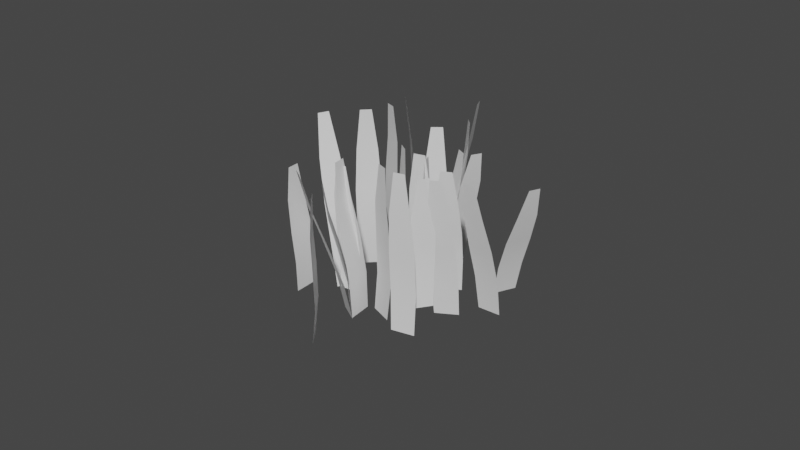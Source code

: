 # Source: grass_test.blend  (saved by Blender 2.93.20; exported with 4.5.12 LTS)
import bpy
from mathutils import Matrix  # noqa: F401  (used for matrix-valued properties, if any)

bpy.ops.wm.read_factory_settings(use_empty=True)
scene = bpy.context.scene
scene.name = 'Scene'

# ---- collections
col_collection = bpy.data.collections.new('Collection'); scene.collection.children.link(col_collection)

# ---- world
world_world = bpy.data.worlds.new('World'); scene.world = world_world
world_world.use_nodes = True; world_world.node_tree.nodes.clear()
_N = world_world.node_tree.nodes; _L = world_world.node_tree.links
n0 = _N.new('ShaderNodeOutputWorld'); n0.name = 'World Output'; n0.location = (300, 300)
n1 = _N.new('ShaderNodeBackground'); n1.name = 'Background'; n1.location = (10, 300)
n1.inputs[0].default_value = (0.05088, 0.05088, 0.05088, 1.0)
_L.new(n1.outputs[0], n0.inputs[0])
n0.is_active_output = True
world_world.color = (0.05088, 0.05088, 0.05088)
world_world.use_sun_shadow = False
world_world.sun_shadow_jitter_overblur = 0.0

# ---- meshes
me_plane_001 = bpy.data.meshes.new('Plane.001')
me_plane_001.from_pydata([(-0.00758, 0.002741, -0.01682), (-0.001462, -0.001421, -0.01683), (-0.005917, 0.001636, 0.02708), (-0.003022, -0.0003336, 0.02708), (-0.007523, 0.003321, 0.005071), (-0.0009038, -0.001181, 0.005062), (-0.007291, 0.003685, -0.005956), (-0.0006713, -0.000818, -0.005964), (-0.001942, -0.001392, 0.01613), (-0.007318, 0.002265, 0.01613), (-0.001807, 0.004702, -0.02193), (-0.002549, 0.00555, -0.008508), (0.003637, 0.00971, -0.02212), (0.003341, 0.01097, -0.008705), (0.003642, 0.01113, 0.00484), (-0.002247, 0.005715, 0.005037), (0.003587, 0.01058, 0.01843), (0.002367, 0.01018, 0.03195), (-0.001197, 0.006177, 0.01859), (-0.0002088, 0.007809, 0.03204), (-0.0008857, 0.01566, -0.01575), (0.0004306, 0.01517, -0.005789), (0.002094, 0.02243, -0.01603), (0.003654, 0.02249, -0.006097), (0.006362, 0.02171, 0.003699), (0.003138, 0.01439, 0.004006), (0.009068, 0.02011, 0.01349), (0.01053, 0.01824, 0.02342), (0.00645, 0.01416, 0.01374), (0.009116, 0.01504, 0.02355), (-0.00501, -0.0151, -0.019), (-0.005211, -0.01523, -0.007048), (-0.004523, -0.02248, -0.01926), (-0.004684, -0.02321, -0.007329), (-0.006398, -0.02375, 0.004625), (-0.006925, -0.01577, 0.004907), (-0.008526, -0.02356, 0.01661), (-0.009559, -0.02255, 0.02861), (-0.008954, -0.01708, 0.01684), (-0.009789, -0.01905, 0.02873), (0.02469, -0.0005448, -0.01446), (0.02383, -0.001678, -0.003895), (0.03207, -0.0008429, -0.01411), (0.03182, -0.002001, -0.00351), (0.03121, -0.004574, 0.006958), (0.02322, -0.004251, 0.006574), (0.02984, -0.007457, 0.01736), (0.02776, -0.009243, 0.02782), (0.02335, -0.007195, 0.01705), (0.02427, -0.009102, 0.02765), (0.005919, -0.005052, -0.0139), (0.005002, -0.005218, -0.003975), (0.003494, 0.001931, -0.01424), (0.00238, 0.002337, -0.004335), (0.002706, 0.002933, 0.005758), (0.005329, -0.004622, 0.006119), (0.003599, 0.002932, 0.01593), (0.003735, 0.001869, 0.026), (0.00573, -0.003205, 0.01622), (0.004882, -0.001435, 0.02616), (-0.002537, 0.002003, -0.01958), (-0.002436, 0.001448, -0.007683), (0.004534, 0.004176, -0.01973), (0.005215, 0.003798, -0.007842), (0.005964, 0.002164, 0.004022), (-0.001687, -0.0001871, 0.004182), (0.006081, 3.005e-05, 0.01589), (0.005214, -0.001451, 0.0278), (-0.0001341, -0.001879, 0.01602), (0.001867, -0.002479, 0.02787), (0.007033, 0.002761, -0.01606), (0.007029, 0.001854, -0.005667), (0.01361, 0.006147, -0.01598), (0.01415, 0.005518, -0.005578), (0.01509, 0.003437, 0.004752), (0.007971, -0.0002264, 0.004663), (0.01552, 0.0006996, 0.01506), (0.01479, -0.0014, 0.0254), (0.009742, -0.002276, 0.01498), (0.01167, -0.003002, 0.02537), (-0.01343, 0.02222, -0.02058), (-0.01504, 0.0206, -0.007586), (-0.01872, 0.02739, -0.02076), (-0.02076, 0.0262, -0.007785), (-0.02174, 0.02566, 0.005439), (-0.01602, 0.02007, 0.005637), (-0.02198, 0.02482, 0.01874), (-0.02232, 0.02279, 0.03188), (-0.01733, 0.02027, 0.0189), (-0.01981, 0.02034, 0.03196), (-0.01096, 0.02803, -0.02174), (-0.009254, 0.02809, -0.008437), (-0.01375, 0.03488, -0.02158), (-0.01228, 0.0355, -0.008264), (-0.009444, 0.03635, 0.004914), (-0.006422, 0.02894, 0.004741), (-0.006034, 0.03662, 0.01804), (-0.003265, 0.03582, 0.03126), (-0.003578, 0.0306, 0.0179), (-0.001943, 0.03258, 0.03118), (0.006335, 0.005551, -0.01554), (0.006712, 0.00655, -0.005618), (-7.247e-05, 0.009235, -0.0159), (-0.0002204, 0.01054, -0.006001), (0.0005636, 0.01284, 0.003806), (0.007495, 0.008855, 0.004189), (0.002158, 0.01505, 0.01362), (0.003901, 0.01602, 0.02356), (0.007788, 0.01181, 0.01394), (0.006932, 0.01427, 0.02372), (-0.0194, 0.008799, -0.01918), (-0.01853, 0.007869, -0.006251), (-0.02488, 0.003833, -0.01934), (-0.02447, 0.002496, -0.00643), (-0.02478, 0.002413, 0.006664), (-0.01885, 0.007786, 0.006843), (-0.02477, 0.003084, 0.01982), (-0.0235, 0.003475, 0.03285), (-0.01996, 0.007449, 0.01996), (-0.0209, 0.005825, 0.03293), (0.01174, -0.004684, -0.01952), (0.01164, -0.006307, -0.007747), (0.01835, -0.001375, -0.0192), (0.01879, -0.002727, -0.007397), (0.01955, -0.005383, 0.00427), (0.0124, -0.008963, 0.003919), (0.01978, -0.008654, 0.01587), (0.01889, -0.01139, 0.02754), (0.01397, -0.01156, 0.01559), (0.01577, -0.01295, 0.02738), (-0.00686, -0.02064, -0.01464), (-0.007642, -0.02082, -0.00488), (-0.00179, -0.02603, -0.01456), (-0.002157, -0.02665, -0.004796), (-0.003847, -0.0281, 0.004907), (-0.009332, -0.02227, 0.004823), (-0.006317, -0.02925, 0.01459), (-0.008468, -0.02907, 0.0243), (-0.01077, -0.02452, 0.01452), (-0.01087, -0.02652, 0.02427), (-0.02182, 0.02022, -0.01751), (-0.02232, 0.01909, -0.006149), (-0.02864, 0.02308, -0.01773), (-0.0297, 0.02218, -0.006381), (-0.02991, 0.02255, 0.00518), (-0.02253, 0.01946, 0.005412), (-0.02929, 0.02295, 0.01681), (-0.02841, 0.02204, 0.02831), (-0.02329, 0.02044, 0.017), (-0.02518, 0.02069, 0.02841), (-0.01321, -0.01756, -0.01407), (-0.01384, -0.01713, -0.004039), (-0.005821, -0.0174, -0.01384), (-0.005837, -0.01695, -0.003793), (-0.006132, -0.01772, 0.006333), (-0.01413, -0.0179, 0.006086), (-0.007171, -0.0188, 0.01646), (-0.008978, -0.01899, 0.02649), (-0.01367, -0.01895, 0.01625), (-0.01248, -0.01907, 0.02638), (-0.02311, 0.001567, -0.02459), (-0.02544, 0.002582, -0.01111), (-0.02669, -0.004899, -0.02489), (-0.02931, -0.004413, -0.01143), (-0.0331, -0.002926, 0.001789), (-0.02922, 0.00407, 0.002112), (-0.03683, -0.0006062, 0.01498), (-0.03922, 0.001818, 0.02839), (-0.03368, 0.005076, 0.01525), (-0.03752, 0.004878, 0.02853), (-0.0002253, -0.01738, -0.01665), (-3.022e-05, -0.01632, -0.005076), (0.006693, -0.02001, -0.01672), (0.007455, -0.01916, -0.005151), (0.00744, -0.01951, 0.006586), (-4.506e-05, -0.01667, 0.006661), (0.006605, -0.0199, 0.01837), (0.005438, -0.01905, 0.03004), (0.0005251, -0.01759, 0.01843), (0.002164, -0.01781, 0.03007), (-0.02177, -0.01971, -0.01432), (-0.0214, -0.01972, -0.004638), (-0.02173, -0.0271, -0.01456), (-0.02136, -0.02772, -0.004898), (-0.02228, -0.02804, 0.004858), (-0.02232, -0.02004, 0.005118), (-0.02351, -0.02762, 0.01466), (-0.02378, -0.02643, 0.02442), (-0.02355, -0.02112, 0.01487), (-0.0238, -0.02293, 0.02453), (-0.00585, -0.03627, -0.01704), (-0.004858, -0.03576, -0.005948), (-0.001422, -0.04219, -0.01736), (-6.728e-05, -0.04216, -0.006298), (0.0001343, -0.04262, 0.004933), (-0.004657, -0.03622, 0.005282), (-0.0003452, -0.04266, 0.01623), (-0.0005476, -0.04155, 0.02745), (-0.004237, -0.03746, 0.01652), (-0.002643, -0.03875, 0.0276), (0.009863, -0.0143, -0.01453), (0.009442, -0.01448, -0.004094), (0.01418, -0.00829, -0.01447), (0.01411, -0.007974, -0.004028), (0.01503, -0.008738, 0.006486), (0.01036, -0.01524, 0.00642), (0.01578, -0.01031, 0.01701), (0.01523, -0.01187, 0.02747), (0.01199, -0.01559, 0.01696), (0.01319, -0.01471, 0.02745), (-0.01509, -0.01397, -0.02362), (-0.01658, -0.01604, -0.01129), (-0.008737, -0.01776, -0.02367), (-0.009709, -0.02014, -0.01134), (-0.01165, -0.02354, 0.0007429), (-0.01852, -0.01944, 0.0007954), (-0.0144, -0.02685, 0.01277), (-0.01727, -0.02889, 0.02499), (-0.01999, -0.02352, 0.01282), (-0.02028, -0.02709, 0.02502), (0.01111, -0.02348, -0.01641), (0.01023, -0.02253, -0.004478), (0.01839, -0.02221, -0.01617), (0.01812, -0.02116, -0.004214), (0.01776, -0.02142, 0.007876), (0.009875, -0.0228, 0.007612), (0.01671, -0.02211, 0.01998), (0.01476, -0.02199, 0.03194), (0.01031, -0.02323, 0.01976), (0.01132, -0.02259, 0.03183), (-0.003925, 0.02648, -0.01646), (-0.003856, 0.02656, -0.006038), (-0.009155, 0.03171, -0.01668), (-0.009515, 0.03221, -0.006277), (-0.008806, 0.03336, 0.004159), (-0.003147, 0.02771, 0.004397), (-0.007361, 0.03419, 0.01462), (-0.006026, 0.03384, 0.02509), (-0.002765, 0.02959, 0.01481), (-0.003551, 0.03136, 0.0252), (0.01883, 0.01548, -0.01929), (0.02108, 0.01395, -0.009113), (0.02204, 0.02214, -0.01922), (0.02456, 0.02116, -0.009038), (0.02809, 0.01935, 0.0008417), (0.02461, 0.01214, 0.000766), (0.03156, 0.01674, 0.01064), (0.03386, 0.01386, 0.02066), (0.02874, 0.01088, 0.01058), (0.03234, 0.01071, 0.02063)], [], [(9, 8, 3, 2), (6, 7, 5, 4), (0, 1, 7, 6), (4, 5, 8, 9), (10, 12, 13, 11), (11, 13, 14, 15), (15, 14, 16, 18), (18, 16, 17, 19), (20, 22, 23, 21), (21, 23, 24, 25), (25, 24, 26, 28), (28, 26, 27, 29), (30, 32, 33, 31), (31, 33, 34, 35), (35, 34, 36, 38), (38, 36, 37, 39), (40, 42, 43, 41), (41, 43, 44, 45), (45, 44, 46, 48), (48, 46, 47, 49), (50, 52, 53, 51), (51, 53, 54, 55), (55, 54, 56, 58), (58, 56, 57, 59), (60, 62, 63, 61), (61, 63, 64, 65), (65, 64, 66, 68), (68, 66, 67, 69), (70, 72, 73, 71), (71, 73, 74, 75), (75, 74, 76, 78), (78, 76, 77, 79), (80, 82, 83, 81), (81, 83, 84, 85), (85, 84, 86, 88), (88, 86, 87, 89), (90, 92, 93, 91), (91, 93, 94, 95), (95, 94, 96, 98), (98, 96, 97, 99), (100, 102, 103, 101), (101, 103, 104, 105), (105, 104, 106, 108), (108, 106, 107, 109), (110, 112, 113, 111), (111, 113, 114, 115), (115, 114, 116, 118), (118, 116, 117, 119), (120, 122, 123, 121), (121, 123, 124, 125), (125, 124, 126, 128), (128, 126, 127, 129), (130, 132, 133, 131), (131, 133, 134, 135), (135, 134, 136, 138), (138, 136, 137, 139), (140, 142, 143, 141), (141, 143, 144, 145), (145, 144, 146, 148), (148, 146, 147, 149), (150, 152, 153, 151), (151, 153, 154, 155), (155, 154, 156, 158), (158, 156, 157, 159), (160, 162, 163, 161), (161, 163, 164, 165), (165, 164, 166, 168), (168, 166, 167, 169), (170, 172, 173, 171), (171, 173, 174, 175), (175, 174, 176, 178), (178, 176, 177, 179), (180, 182, 183, 181), (181, 183, 184, 185), (185, 184, 186, 188), (188, 186, 187, 189), (190, 192, 193, 191), (191, 193, 194, 195), (195, 194, 196, 198), (198, 196, 197, 199), (200, 202, 203, 201), (201, 203, 204, 205), (205, 204, 206, 208), (208, 206, 207, 209), (210, 212, 213, 211), (211, 213, 214, 215), (215, 214, 216, 218), (218, 216, 217, 219), (220, 222, 223, 221), (221, 223, 224, 225), (225, 224, 226, 228), (228, 226, 227, 229), (230, 232, 233, 231), (231, 233, 234, 235), (235, 234, 236, 238), (238, 236, 237, 239), (240, 242, 243, 241), (241, 243, 244, 245), (245, 244, 246, 248), (248, 246, 247, 249)])
me_plane_001.polygons.foreach_set('use_smooth', [True] * 100)
_uv = me_plane_001.uv_layers.new(name='UVMap')
_uv.uv.foreach_set('vector', [0.0, 0.75, 1.0, 0.75, 1.0, 1.0, 0.0, 1.0, 0.0, 0.25, 1.0, 0.25, 1.0, 0.5, 0.0, 0.5, 0.0, 0.0, 1.0, 0.0, 1.0, 0.25, 0.0, 0.25, 0.0, 0.5, 1.0, 0.5, 1.0, 0.75, 0.0, 0.75, 0.0, 0.0, 1.0, 0.0, 1.0, 0.25, 0.0, 0.25, 0.0, 0.25, 1.0, 0.25, 1.0, 0.5, 0.0, 0.5, 0.0, 0.5, 1.0, 0.5, 1.0, 0.75, 0.0, 0.75, 0.0, 0.75, 1.0, 0.75, 1.0, 1.0, 0.0, 1.0, 0.0, 0.0, 1.0, 0.0, 1.0, 0.25, 0.0, 0.25, 0.0, 0.25, 1.0, 0.25, 1.0, 0.5, 0.0, 0.5, 0.0, 0.5, 1.0, 0.5, 1.0, 0.75, 0.0, 0.75, 0.0, 0.75, 1.0, 0.75, 1.0, 1.0, 0.0, 1.0, 0.0, 0.0, 1.0, 0.0, 1.0, 0.25, 0.0, 0.25, 0.0, 0.25, 1.0, 0.25, 1.0, 0.5, 0.0, 0.5, 0.0, 0.5, 1.0, 0.5, 1.0, 0.75, 0.0, 0.75, 0.0, 0.75, 1.0, 0.75, 1.0, 1.0, 0.0, 1.0, 0.0, 0.0, 1.0, 0.0, 1.0, 0.25, 0.0, 0.25, 0.0, 0.25, 1.0, 0.25, 1.0, 0.5, 0.0, 0.5, 0.0, 0.5, 1.0, 0.5, 1.0, 0.75, 0.0, 0.75, 0.0, 0.75, 1.0, 0.75, 1.0, 1.0, 0.0, 1.0, 0.0, 0.0, 1.0, 0.0, 1.0, 0.25, 0.0, 0.25, 0.0, 0.25, 1.0, 0.25, 1.0, 0.5, 0.0, 0.5, 0.0, 0.5, 1.0, 0.5, 1.0, 0.75, 0.0, 0.75, 0.0, 0.75, 1.0, 0.75, 1.0, 1.0, 0.0, 1.0, 0.0, 0.0, 1.0, 0.0, 1.0, 0.25, 0.0, 0.25, 0.0, 0.25, 1.0, 0.25, 1.0, 0.5, 0.0, 0.5, 0.0, 0.5, 1.0, 0.5, 1.0, 0.75, 0.0, 0.75, 0.0, 0.75, 1.0, 0.75, 1.0, 1.0, 0.0, 1.0, 0.0, 0.0, 1.0, 0.0, 1.0, 0.25, 0.0, 0.25, 0.0, 0.25, 1.0, 0.25, 1.0, 0.5, 0.0, 0.5, 0.0, 0.5, 1.0, 0.5, 1.0, 0.75, 0.0, 0.75, 0.0, 0.75, 1.0, 0.75, 1.0, 1.0, 0.0, 1.0, 0.0, 0.0, 1.0, 0.0, 1.0, 0.25, 0.0, 0.25, 0.0, 0.25, 1.0, 0.25, 1.0, 0.5, 0.0, 0.5, 0.0, 0.5, 1.0, 0.5, 1.0, 0.75, 0.0, 0.75, 0.0, 0.75, 1.0, 0.75, 1.0, 1.0, 0.0, 1.0, 0.0, 0.0, 1.0, 0.0, 1.0, 0.25, 0.0, 0.25, 0.0, 0.25, 1.0, 0.25, 1.0, 0.5, 0.0, 0.5, 0.0, 0.5, 1.0, 0.5, 1.0, 0.75, 0.0, 0.75, 0.0, 0.75, 1.0, 0.75, 1.0, 1.0, 0.0, 1.0, 0.0, 0.0, 1.0, 0.0, 1.0, 0.25, 0.0, 0.25, 0.0, 0.25, 1.0, 0.25, 1.0, 0.5, 0.0, 0.5, 0.0, 0.5, 1.0, 0.5, 1.0, 0.75, 0.0, 0.75, 0.0, 0.75, 1.0, 0.75, 1.0, 1.0, 0.0, 1.0, 0.0, 0.0, 1.0, 0.0, 1.0, 0.25, 0.0, 0.25, 0.0, 0.25, 1.0, 0.25, 1.0, 0.5, 0.0, 0.5, 0.0, 0.5, 1.0, 0.5, 1.0, 0.75, 0.0, 0.75, 0.0, 0.75, 1.0, 0.75, 1.0, 1.0, 0.0, 1.0, 0.0, 0.0, 1.0, 0.0, 1.0, 0.25, 0.0, 0.25, 0.0, 0.25, 1.0, 0.25, 1.0, 0.5, 0.0, 0.5, 0.0, 0.5, 1.0, 0.5, 1.0, 0.75, 0.0, 0.75, 0.0, 0.75, 1.0, 0.75, 1.0, 1.0, 0.0, 1.0, 0.0, 0.0, 1.0, 0.0, 1.0, 0.25, 0.0, 0.25, 0.0, 0.25, 1.0, 0.25, 1.0, 0.5, 0.0, 0.5, 0.0, 0.5, 1.0, 0.5, 1.0, 0.75, 0.0, 0.75, 0.0, 0.75, 1.0, 0.75, 1.0, 1.0, 0.0, 1.0, 0.0, 0.0, 1.0, 0.0, 1.0, 0.25, 0.0, 0.25, 0.0, 0.25, 1.0, 0.25, 1.0, 0.5, 0.0, 0.5, 0.0, 0.5, 1.0, 0.5, 1.0, 0.75, 0.0, 0.75, 0.0, 0.75, 1.0, 0.75, 1.0, 1.0, 0.0, 1.0, 0.0, 0.0, 1.0, 0.0, 1.0, 0.25, 0.0, 0.25, 0.0, 0.25, 1.0, 0.25, 1.0, 0.5, 0.0, 0.5, 0.0, 0.5, 1.0, 0.5, 1.0, 0.75, 0.0, 0.75, 0.0, 0.75, 1.0, 0.75, 1.0, 1.0, 0.0, 1.0, 0.0, 0.0, 1.0, 0.0, 1.0, 0.25, 0.0, 0.25, 0.0, 0.25, 1.0, 0.25, 1.0, 0.5, 0.0, 0.5, 0.0, 0.5, 1.0, 0.5, 1.0, 0.75, 0.0, 0.75, 0.0, 0.75, 1.0, 0.75, 1.0, 1.0, 0.0, 1.0, 0.0, 0.0, 1.0, 0.0, 1.0, 0.25, 0.0, 0.25, 0.0, 0.25, 1.0, 0.25, 1.0, 0.5, 0.0, 0.5, 0.0, 0.5, 1.0, 0.5, 1.0, 0.75, 0.0, 0.75, 0.0, 0.75, 1.0, 0.75, 1.0, 1.0, 0.0, 1.0, 0.0, 0.0, 1.0, 0.0, 1.0, 0.25, 0.0, 0.25, 0.0, 0.25, 1.0, 0.25, 1.0, 0.5, 0.0, 0.5, 0.0, 0.5, 1.0, 0.5, 1.0, 0.75, 0.0, 0.75, 0.0, 0.75, 1.0, 0.75, 1.0, 1.0, 0.0, 1.0, 0.0, 0.0, 1.0, 0.0, 1.0, 0.25, 0.0, 0.25, 0.0, 0.25, 1.0, 0.25, 1.0, 0.5, 0.0, 0.5, 0.0, 0.5, 1.0, 0.5, 1.0, 0.75, 0.0, 0.75, 0.0, 0.75, 1.0, 0.75, 1.0, 1.0, 0.0, 1.0, 0.0, 0.0, 1.0, 0.0, 1.0, 0.25, 0.0, 0.25, 0.0, 0.25, 1.0, 0.25, 1.0, 0.5, 0.0, 0.5, 0.0, 0.5, 1.0, 0.5, 1.0, 0.75, 0.0, 0.75, 0.0, 0.75, 1.0, 0.75, 1.0, 1.0, 0.0, 1.0, 0.0, 0.0, 1.0, 0.0, 1.0, 0.25, 0.0, 0.25, 0.0, 0.25, 1.0, 0.25, 1.0, 0.5, 0.0, 0.5, 0.0, 0.5, 1.0, 0.5, 1.0, 0.75, 0.0, 0.75, 0.0, 0.75, 1.0, 0.75, 1.0, 1.0, 0.0, 1.0, 0.0, 0.0, 1.0, 0.0, 1.0, 0.25, 0.0, 0.25, 0.0, 0.25, 1.0, 0.25, 1.0, 0.5, 0.0, 0.5, 0.0, 0.5, 1.0, 0.5, 1.0, 0.75, 0.0, 0.75, 0.0, 0.75, 1.0, 0.75, 1.0, 1.0, 0.0, 1.0, 0.0, 0.0, 1.0, 0.0, 1.0, 0.25, 0.0, 0.25, 0.0, 0.25, 1.0, 0.25, 1.0, 0.5, 0.0, 0.5, 0.0, 0.5, 1.0, 0.5, 1.0, 0.75, 0.0, 0.75, 0.0, 0.75, 1.0, 0.75, 1.0, 1.0, 0.0, 1.0, 0.0, 0.0, 1.0, 0.0, 1.0, 0.25, 0.0, 0.25, 0.0, 0.25, 1.0, 0.25, 1.0, 0.5, 0.0, 0.5, 0.0, 0.5, 1.0, 0.5, 1.0, 0.75, 0.0, 0.75, 0.0, 0.75, 1.0, 0.75, 1.0, 1.0, 0.0, 1.0])
me_plane_001.use_remesh_fix_poles = True
me_plane_001.use_remesh_preserve_attributes = False
me_plane_001.update()

# ---- objects
ob_plane_001 = bpy.data.objects.new('Plane.001', me_plane_001)

# ---- transforms, parenting, visibility, modifiers, constraints
ob_plane_001.location = (0.0, 0.0, 0.0)

# ---- collection membership
col_collection.objects.link(ob_plane_001)

# ---- scene / render settings (as saved in the file)
scene.frame_start = 1; scene.frame_end = 250; scene.frame_set(1)
scene.render.engine = 'BLENDER_EEVEE_NEXT'
scene.cycles.use_denoising = False
scene.cycles.samples = 128
scene.cycles.sampling_pattern = 'TABULATED_SOBOL'
scene.cycles.use_adaptive_sampling = False
scene.cycles.use_light_tree = False
scene.view_settings.view_transform = 'Filmic'
bpy.context.view_layer.update()

# ---- added for rendering (the .blend has no active camera and no usable light): camera, sun
cam_auto = bpy.data.cameras.new('AutoCamera')
cam_auto.lens = 50.0
cam_auto.sensor_width = 36.0
cam_auto.clip_end = 1000.0
ob_auto_camera = bpy.data.objects.new('AutoCamera', cam_auto)
scene.collection.objects.link(ob_auto_camera)
ob_auto_camera.location = (0.182366, -0.225074, 0.152059)
ob_auto_camera.rotation_euler = (1.09748, -7.21219e-08, 0.694738)
scene.camera = ob_auto_camera
light_auto_sun = bpy.data.lights.new('AutoSun', 'SUN')
light_auto_sun.energy = 3.0
light_auto_sun.angle = 0.0523599
ob_auto_sun = bpy.data.objects.new('AutoSun', light_auto_sun)
scene.collection.objects.link(ob_auto_sun)
ob_auto_sun.rotation_euler = (0.872665, 0.174533, 0.523599)
bpy.context.view_layer.update()
